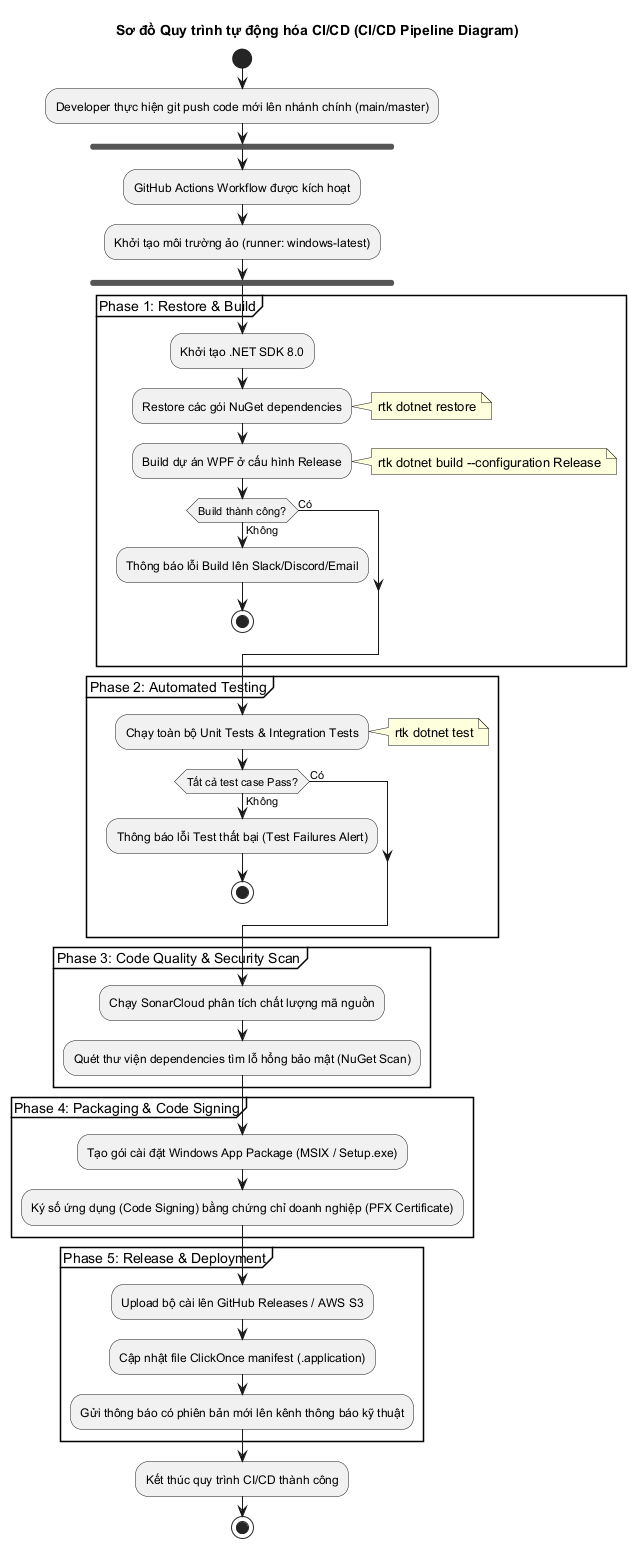

The diagram above was rendered by PlantUML. Its source (embedded in the PNG):
@startuml CICD_Pipeline
title Sơ đồ Quy trình tự động hóa CI/CD (CI/CD Pipeline Diagram)

start
:Developer thực hiện git push code mới lên nhánh chính (main/master);
fork
  :GitHub Actions Workflow được kích hoạt;
  :Khởi tạo môi trường ảo (runner: windows-latest);
end fork

partition "Phase 1: Restore & Build" {
  :Khởi tạo .NET SDK 8.0;
  :Restore các gói NuGet dependencies;
  note right: rtk dotnet restore
  :Build dự án WPF ở cấu hình Release;
  note right: rtk dotnet build --configuration Release
  if (Build thành công?) then (Không)
    :Thông báo lỗi Build lên Slack/Discord/Email;
    stop
  else (Có)
  endif
}

partition "Phase 2: Automated Testing" {
  :Chạy toàn bộ Unit Tests & Integration Tests;
  note right: rtk dotnet test
  if (Tất cả test case Pass?) then (Không)
    :Thông báo lỗi Test thất bại (Test Failures Alert);
    stop
  else (Có)
  endif
}

partition "Phase 3: Code Quality & Security Scan" {
  :Chạy SonarCloud phân tích chất lượng mã nguồn;
  :Quét thư viện dependencies tìm lỗ hổng bảo mật (NuGet Scan);
}

partition "Phase 4: Packaging & Code Signing" {
  :Tạo gói cài đặt Windows App Package (MSIX / Setup.exe);
  :Ký số ứng dụng (Code Signing) bằng chứng chỉ doanh nghiệp (PFX Certificate);
}

partition "Phase 5: Release & Deployment" {
  :Upload bộ cài lên GitHub Releases / AWS S3;
  :Cập nhật file ClickOnce manifest (.application);
  :Gửi thông báo có phiên bản mới lên kênh thông báo kỹ thuật;
}

:Kết thúc quy trình CI/CD thành công;
stop
@enduml